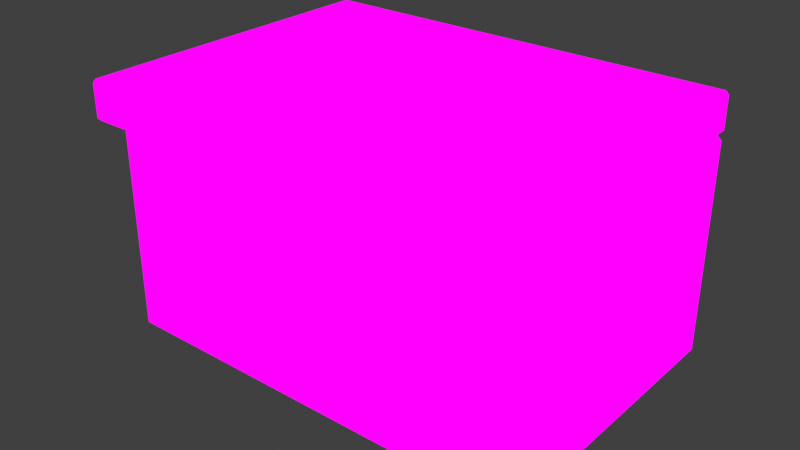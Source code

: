 # Source: Counter.blend  (saved by Blender 4.0.36; exported with 4.5.12 LTS)
import bpy
from mathutils import Matrix  # noqa: F401  (used for matrix-valued properties, if any)

bpy.ops.wm.read_factory_settings(use_empty=True)
scene = bpy.context.scene
scene.name = 'Scene'

# ---- collections
col_collection = bpy.data.collections.new('Collection'); scene.collection.children.link(col_collection)

# ---- images (referenced by path relative to the original .blend; pixels are not part of the script)
import os
ASSET_DIR = os.environ.get("B2B_ASSET_DIR", "")  # directory of the original .blend (textures are referenced by path, not embedded)
HERE = os.path.dirname(os.path.abspath(__file__))  # packed textures are extracted next to this script under _unpacked/

def load_image(name, relpath, width, height, colorspace="sRGB"):
    """Load a texture the original file referenced (path relative to the .blend, or extracted next to this script)."""
    p = next((c for c in (os.path.join(HERE, relpath), os.path.join(ASSET_DIR, relpath)) if relpath and os.path.exists(c)), "")
    if p:
        img = bpy.data.images.load(p, check_existing=True)
        img.name = name
    else:  # same state as the original file: an image datablock whose file is absent (Cycles renders it pink)
        img = bpy.data.images.new(name, width, height)
        img.source = "FILE"
        img.filepath = "//" + (relpath or name)
    img.colorspace_settings.name = colorspace
    return img
img_textureatlas_png_001 = load_image('TextureAtlas.png.001', 'TextureAtlas.png', 1024, 1024, 'sRGB')

# ---- materials (node trees are filled in below, after node groups)
mat_textureatlas = bpy.data.materials.new('TextureAtlas')
mat_textureatlas.alpha_threshold = 0.0
mat_textureatlas.use_transparent_shadow = False
mat_textureatlas.roughness = 0.5
mat_textureatlas.line_color = (0.0, 0.0, 0.0, 1.0)

# ---- material node trees
mat_textureatlas.use_nodes = True; mat_textureatlas.node_tree.nodes.clear()
_N = mat_textureatlas.node_tree.nodes; _L = mat_textureatlas.node_tree.links
n0 = _N.new('ShaderNodeOutputMaterial'); n0.name = 'Material Output'; n0.location = (300, 300)
n1 = _N.new('ShaderNodeTexImage'); n1.name = 'Image Texture'; n1.location = (-283, 196)
n1.image = img_textureatlas_png_001
n2 = _N.new('ShaderNodeEmission'); n2.name = 'Emission'; n2.location = (90, 266)
_L.new(n1.outputs[0], n2.inputs[0])
_L.new(n2.outputs[0], n0.inputs[0])
n0.is_active_output = True

# ---- world
world_world = bpy.data.worlds.new('World'); scene.world = world_world
world_world.use_nodes = True; world_world.node_tree.nodes.clear()
_N = world_world.node_tree.nodes; _L = world_world.node_tree.links
n0 = _N.new('ShaderNodeOutputWorld'); n0.name = 'World Output'; n0.location = (300, 300)
n1 = _N.new('ShaderNodeBackground'); n1.name = 'Background'; n1.location = (10, 300)
n1.inputs[0].default_value = (0.05088, 0.05088, 0.05088, 1.0)
_L.new(n1.outputs[0], n0.inputs[0])
n0.is_active_output = True
world_world.color = (0.05088, 0.05088, 0.05088)
world_world.use_sun_shadow = False
world_world.sun_shadow_jitter_overblur = 0.0

# ---- meshes
me_cube_006 = bpy.data.meshes.new('Cube.006')
me_cube_006.from_pydata([(-0.9749, -0.6063, 0.0), (-0.9749, -0.6313, 0.02505), (-1.0, -0.6063, 0.02505), (-0.9749, -0.6313, 0.9973), (-0.9749, -0.6063, 1.022), (-1.0, -0.6063, 0.9973), (-0.9749, 0.7249, 0.0), (-1.0, 0.7249, 0.02505), (-0.9749, 0.75, 0.02505), (-0.9749, 0.7249, 1.022), (-0.9749, 0.75, 0.9973), (-1.0, 0.7249, 0.9973), (0.9749, -0.6063, 0.0), (1.0, -0.6063, 0.02505), (0.9749, -0.6313, 0.02505), (0.9749, -0.6063, 1.022), (0.9749, -0.6313, 0.9973), (1.0, -0.6063, 0.9973), (0.9749, 0.7249, 0.0), (0.9749, 0.75, 0.02505), (1.0, 0.7249, 0.02505), (0.9749, 0.7249, 1.022), (1.0, 0.7249, 0.9973), (0.9749, 0.75, 0.9973)], [], [(14, 16, 3, 1), (20, 22, 17, 13), (21, 9, 4, 15), (2, 5, 11, 7), (8, 10, 23, 19), (0, 1, 2), (3, 4, 5), (6, 7, 8), (9, 10, 11), (12, 13, 14), (15, 16, 17), (18, 19, 20), (21, 22, 23), (6, 0, 2, 7), (1, 3, 5, 2), (4, 9, 11, 5), (10, 8, 7, 11), (18, 6, 8, 19), (9, 21, 23, 10), (22, 20, 19, 23), (12, 18, 20, 13), (21, 15, 17, 22), (16, 14, 13, 17), (0, 12, 14, 1), (15, 4, 3, 16), (6, 18, 12, 0)])
_uv = me_cube_006.uv_layers.new(name='UVMap')
_uv.uv.foreach_set('vector', [0.3875, 0.5785, 0.3875, 0.6161, 0.3781, 0.6161, 0.3781, 0.5785, 0.3876, 0.5785, 0.3876, 0.6161, 0.3876, 0.6161, 0.3876, 0.5785, 0.3875, 0.6171, 0.3781, 0.6171, 0.3781, 0.6171, 0.3875, 0.6171, 0.3779, 0.5785, 0.3779, 0.6161, 0.3779, 0.6161, 0.3779, 0.5785, 0.3781, 0.5785, 0.3781, 0.6161, 0.3875, 0.6161, 0.3875, 0.5785, 0.3777, 0.6055, 0.3777, 0.6059, 0.3776, 0.6059, 0.3777, 0.6226, 0.3777, 0.623, 0.3776, 0.6226, 0.3777, 0.6055, 0.3776, 0.6059, 0.3777, 0.6059, 0.3777, 0.623, 0.3777, 0.6226, 0.3776, 0.6226, 0.3871, 0.6055, 0.3872, 0.6059, 0.3871, 0.6059, 0.3871, 0.623, 0.3871, 0.6226, 0.3872, 0.6226, 0.3871, 0.6055, 0.3871, 0.6059, 0.3872, 0.6059, 0.3871, 0.623, 0.3872, 0.6226, 0.3871, 0.6226, 0.3777, 0.6055, 0.3777, 0.6055, 0.3776, 0.6059, 0.3776, 0.6059, 0.3777, 0.6059, 0.3777, 0.6226, 0.3776, 0.6226, 0.3776, 0.6059, 0.3777, 0.623, 0.3777, 0.623, 0.3776, 0.6226, 0.3776, 0.6226, 0.3777, 0.6226, 0.3777, 0.6059, 0.3776, 0.6059, 0.3776, 0.6226, 0.3871, 0.6055, 0.3777, 0.6055, 0.3777, 0.6059, 0.3871, 0.6059, 0.3777, 0.623, 0.3871, 0.623, 0.3871, 0.6226, 0.3777, 0.6226, 0.3872, 0.6226, 0.3872, 0.6059, 0.3871, 0.6059, 0.3871, 0.6226, 0.3871, 0.6055, 0.3871, 0.6055, 0.3872, 0.6059, 0.3872, 0.6059, 0.3871, 0.623, 0.3871, 0.623, 0.3872, 0.6226, 0.3872, 0.6226, 0.3871, 0.6226, 0.3871, 0.6059, 0.3872, 0.6059, 0.3872, 0.6226, 0.3777, 0.6055, 0.3871, 0.6055, 0.3871, 0.6059, 0.3777, 0.6059, 0.3871, 0.623, 0.3777, 0.623, 0.3777, 0.6226, 0.3871, 0.6226, 0.3781, 0.5775, 0.3875, 0.5775, 0.3875, 0.5775, 0.3781, 0.5775])
me_cube_006.materials.append(mat_textureatlas)
me_cube_006.update()
me_cube_007 = bpy.data.meshes.new('Cube.007')
me_cube_007.from_pydata([(-0.9851, -0.7351, 1.022), (-0.9851, -0.75, 1.037), (-1.0, -0.7351, 1.037), (-0.9851, -0.75, 1.185), (-0.9851, -0.7351, 1.2), (-1.0, -0.7351, 1.185), (-0.9851, 0.7351, 1.022), (-1.0, 0.7351, 1.037), (-0.9851, 0.75, 1.037), (-0.9851, 0.7351, 1.2), (-0.9851, 0.75, 1.185), (-1.0, 0.7351, 1.185), (0.9851, -0.7351, 1.022), (1.0, -0.7351, 1.037), (0.9851, -0.75, 1.037), (0.9851, -0.7351, 1.2), (0.9851, -0.75, 1.185), (1.0, -0.7351, 1.185), (0.9851, 0.7351, 1.022), (0.9851, 0.75, 1.037), (1.0, 0.7351, 1.037), (0.9851, 0.7351, 1.2), (1.0, 0.7351, 1.185), (0.9851, 0.75, 1.185)], [], [(14, 16, 3, 1), (20, 22, 17, 13), (21, 9, 4, 15), (2, 5, 11, 7), (8, 10, 23, 19), (0, 1, 2), (3, 4, 5), (6, 7, 8), (9, 10, 11), (12, 13, 14), (15, 16, 17), (18, 19, 20), (21, 22, 23), (6, 0, 2, 7), (1, 3, 5, 2), (4, 9, 11, 5), (10, 8, 7, 11), (18, 6, 8, 19), (9, 21, 23, 10), (22, 20, 19, 23), (12, 18, 20, 13), (21, 15, 17, 22), (16, 14, 13, 17), (0, 12, 14, 1), (15, 4, 3, 16), (6, 18, 12, 0)])
_uv = me_cube_007.uv_layers.new(name='UVMap')
_uv.uv.foreach_set('vector', [0.1067, 0.4561, 0.1067, 0.4694, 0.09776, 0.4694, 0.09776, 0.4561, 0.1068, 0.4561, 0.1068, 0.4694, 0.1068, 0.4694, 0.1068, 0.4561, 0.1067, 0.4708, 0.09776, 0.4708, 0.09776, 0.4708, 0.1067, 0.4708, 0.09769, 0.4561, 0.09769, 0.4694, 0.09769, 0.4694, 0.09769, 0.4561, 0.09776, 0.4561, 0.09776, 0.4694, 0.1067, 0.4694, 0.1067, 0.4561, 0.09776, 0.4802, 0.09776, 0.4815, 0.09769, 0.4815, 0.09776, 0.4948, 0.09776, 0.4961, 0.09769, 0.4948, 0.09776, 0.4802, 0.09769, 0.4815, 0.09776, 0.4815, 0.09776, 0.4961, 0.09776, 0.4948, 0.09769, 0.4948, 0.1067, 0.4802, 0.1068, 0.4815, 0.1067, 0.4815, 0.1067, 0.4961, 0.1067, 0.4948, 0.1068, 0.4948, 0.1067, 0.4802, 0.1067, 0.4815, 0.1068, 0.4815, 0.1067, 0.4961, 0.1068, 0.4948, 0.1067, 0.4948, 0.09776, 0.4802, 0.09776, 0.4802, 0.09769, 0.4815, 0.09769, 0.4815, 0.09776, 0.4815, 0.09776, 0.4948, 0.09769, 0.4948, 0.09769, 0.4815, 0.09776, 0.4961, 0.09776, 0.4961, 0.09769, 0.4948, 0.09769, 0.4948, 0.09776, 0.4948, 0.09776, 0.4815, 0.09769, 0.4815, 0.09769, 0.4948, 0.1067, 0.4802, 0.09776, 0.4802, 0.09776, 0.4815, 0.1067, 0.4815, 0.09776, 0.4961, 0.1067, 0.4961, 0.1067, 0.4948, 0.09776, 0.4948, 0.1068, 0.4948, 0.1068, 0.4815, 0.1067, 0.4815, 0.1067, 0.4948, 0.1067, 0.4802, 0.1067, 0.4802, 0.1068, 0.4815, 0.1068, 0.4815, 0.1067, 0.4961, 0.1067, 0.4961, 0.1068, 0.4948, 0.1068, 0.4948, 0.1067, 0.4948, 0.1067, 0.4815, 0.1068, 0.4815, 0.1068, 0.4948, 0.09776, 0.4802, 0.1067, 0.4802, 0.1067, 0.4815, 0.09776, 0.4815, 0.1067, 0.4961, 0.09776, 0.4961, 0.09776, 0.4948, 0.1067, 0.4948, 0.09776, 0.4548, 0.1067, 0.4548, 0.1067, 0.4548, 0.09776, 0.4548])
me_cube_007.materials.append(mat_textureatlas)
me_cube_007.update()
me_cube_008 = bpy.data.meshes.new('Cube.008')
me_cube_008.from_pydata([(-0.7122, -0.6932, 0.2813), (-0.7122, -0.7148, 0.3029), (-0.7338, -0.6932, 0.3029), (-0.7122, -0.7148, 0.7804), (-0.7122, -0.6932, 0.802), (-0.7338, -0.6932, 0.7804), (-0.7122, -0.5788, 0.2813), (-0.7338, -0.5788, 0.3029), (-0.7122, -0.5572, 0.3029), (-0.7122, -0.5788, 0.802), (-0.7122, -0.5572, 0.7804), (-0.7338, -0.5788, 0.7804), (0.7122, -0.6932, 0.2813), (0.7338, -0.6932, 0.3029), (0.7122, -0.7148, 0.3029), (0.7122, -0.6932, 0.802), (0.7122, -0.7148, 0.7804), (0.7338, -0.6932, 0.7804), (0.7122, -0.5788, 0.2813), (0.7122, -0.5572, 0.3029), (0.7338, -0.5788, 0.3029), (0.7122, -0.5788, 0.802), (0.7338, -0.5788, 0.7804), (0.7122, -0.5572, 0.7804)], [], [(14, 16, 3, 1), (20, 22, 17, 13), (21, 9, 4, 15), (2, 5, 11, 7), (8, 10, 23, 19), (0, 1, 2), (3, 4, 5), (6, 7, 8), (9, 10, 11), (12, 13, 14), (15, 16, 17), (18, 19, 20), (21, 22, 23), (6, 0, 2, 7), (1, 3, 5, 2), (4, 9, 11, 5), (10, 8, 7, 11), (18, 6, 8, 19), (9, 21, 23, 10), (22, 20, 19, 23), (12, 18, 20, 13), (21, 15, 17, 22), (16, 14, 13, 17), (0, 12, 14, 1), (15, 4, 3, 16), (6, 18, 12, 0)])
_uv = me_cube_008.uv_layers.new(name='UVMap')
_uv.uv.foreach_set('vector', [0.1068, 0.4498, 0.1068, 0.4718, 0.09793, 0.4718, 0.09793, 0.4498, 0.1069, 0.4498, 0.1069, 0.4718, 0.1069, 0.4718, 0.1069, 0.4498, 0.1068, 0.4727, 0.09793, 0.4727, 0.09793, 0.4727, 0.1068, 0.4727, 0.0978, 0.4498, 0.0978, 0.4718, 0.0978, 0.4718, 0.0978, 0.4498, 0.09793, 0.4498, 0.09793, 0.4718, 0.1068, 0.4718, 0.1068, 0.4498, 0.09793, 0.484, 0.09793, 0.4845, 0.0978, 0.4845, 0.09793, 0.4949, 0.09793, 0.4953, 0.0978, 0.4949, 0.09793, 0.484, 0.0978, 0.4845, 0.09793, 0.4845, 0.09793, 0.4953, 0.09793, 0.4949, 0.0978, 0.4949, 0.1068, 0.484, 0.1069, 0.4845, 0.1068, 0.4845, 0.1068, 0.4953, 0.1068, 0.4949, 0.1069, 0.4949, 0.1068, 0.484, 0.1068, 0.4845, 0.1069, 0.4845, 0.1068, 0.4953, 0.1069, 0.4949, 0.1068, 0.4949, 0.09793, 0.484, 0.09793, 0.484, 0.0978, 0.4845, 0.0978, 0.4845, 0.09793, 0.4845, 0.09793, 0.4949, 0.0978, 0.4949, 0.0978, 0.4845, 0.09793, 0.4953, 0.09793, 0.4953, 0.0978, 0.4949, 0.0978, 0.4949, 0.09793, 0.4949, 0.09793, 0.4845, 0.0978, 0.4845, 0.0978, 0.4949, 0.1068, 0.484, 0.09793, 0.484, 0.09793, 0.4845, 0.1068, 0.4845, 0.09793, 0.4953, 0.1068, 0.4953, 0.1068, 0.4949, 0.09793, 0.4949, 0.1069, 0.4949, 0.1069, 0.4845, 0.1068, 0.4845, 0.1068, 0.4949, 0.1068, 0.484, 0.1068, 0.484, 0.1069, 0.4845, 0.1069, 0.4845, 0.1068, 0.4953, 0.1068, 0.4953, 0.1069, 0.4949, 0.1069, 0.4949, 0.1068, 0.4949, 0.1068, 0.4845, 0.1069, 0.4845, 0.1069, 0.4949, 0.09793, 0.484, 0.1068, 0.484, 0.1068, 0.4845, 0.09793, 0.4845, 0.1068, 0.4953, 0.09793, 0.4953, 0.09793, 0.4949, 0.1068, 0.4949, 0.09793, 0.4488, 0.1068, 0.4488, 0.1068, 0.4488, 0.09793, 0.4488])
me_cube_008.materials.append(mat_textureatlas)
me_cube_008.update()
me_cube_009 = bpy.data.meshes.new('Cube.009')
me_cube_009.from_pydata([(-0.05646, -0.7912, 0.4953), (-0.05646, -0.7912, 0.6082), (-0.05646, -0.6783, 0.4953), (-0.05646, -0.6783, 0.6082), (0.05646, -0.7912, 0.4953), (0.05646, -0.7912, 0.6082), (0.05646, -0.6783, 0.4953), (0.05646, -0.6783, 0.6082), (-0.06883, -0.7347, 0.4829), (-0.06883, -0.8035, 0.5518), (-0.06883, -0.7347, 0.6206), (-0.06883, -0.6659, 0.5518), (5.152e-09, -0.6659, 0.4829), (5.502e-09, -0.6659, 0.6206), (0.06883, -0.6659, 0.5518), (0.06883, -0.7347, 0.4829), (0.06883, -0.7347, 0.6206), (0.06883, -0.8035, 0.5518), (4.451e-09, -0.8035, 0.4829), (4.188e-09, -0.8035, 0.6206), (-0.0948, -0.7347, 0.5518), (4.801e-09, -0.6399, 0.5518), (0.0948, -0.7347, 0.5518), (4.801e-09, -0.8295, 0.5518), (7.167e-09, -0.7347, 0.457), (4.275e-09, -0.7347, 0.6466)], [], [(0, 9, 20, 8), (9, 1, 10, 20), (20, 10, 3, 11), (8, 20, 11, 2), (2, 11, 21, 12), (11, 3, 13, 21), (21, 13, 7, 14), (12, 21, 14, 6), (6, 14, 22, 15), (14, 7, 16, 22), (22, 16, 5, 17), (15, 22, 17, 4), (4, 17, 23, 18), (17, 5, 19, 23), (23, 19, 1, 9), (18, 23, 9, 0), (2, 12, 24, 8), (12, 6, 15, 24), (24, 15, 4, 18), (8, 24, 18, 0), (7, 13, 25, 16), (13, 3, 10, 25), (25, 10, 1, 19), (16, 25, 19, 5)])
_uv = me_cube_009.uv_layers.new(name='UVMap')
_uv.uv.foreach_set('vector', [0.3795, 0.5903, 0.3787, 0.594, 0.377, 0.594, 0.3787, 0.5896, 0.3787, 0.594, 0.3795, 0.5976, 0.3787, 0.5984, 0.377, 0.594, 0.377, 0.594, 0.3787, 0.5984, 0.3795, 0.5976, 0.3787, 0.594, 0.3787, 0.5896, 0.377, 0.594, 0.3787, 0.594, 0.3795, 0.5903, 0.3795, 0.5903, 0.3787, 0.594, 0.3831, 0.594, 0.3831, 0.5896, 0.3787, 0.594, 0.3795, 0.5976, 0.3831, 0.5984, 0.3831, 0.594, 0.3831, 0.594, 0.3831, 0.5984, 0.3867, 0.5976, 0.3875, 0.594, 0.3831, 0.5896, 0.3831, 0.594, 0.3875, 0.594, 0.3867, 0.5903, 0.3867, 0.5903, 0.3875, 0.594, 0.3891, 0.594, 0.3875, 0.5896, 0.3875, 0.594, 0.3867, 0.5976, 0.3875, 0.5984, 0.3891, 0.594, 0.3891, 0.594, 0.3875, 0.5984, 0.3867, 0.5976, 0.3875, 0.594, 0.3875, 0.5896, 0.3891, 0.594, 0.3875, 0.594, 0.3867, 0.5903, 0.3867, 0.5903, 0.3875, 0.594, 0.3831, 0.594, 0.3831, 0.5896, 0.3875, 0.594, 0.3867, 0.5976, 0.3831, 0.5984, 0.3831, 0.594, 0.3831, 0.594, 0.3831, 0.5984, 0.3795, 0.5976, 0.3787, 0.594, 0.3831, 0.5896, 0.3831, 0.594, 0.3787, 0.594, 0.3795, 0.5903, 0.3795, 0.5903, 0.3831, 0.5896, 0.3831, 0.5879, 0.3787, 0.5896, 0.3831, 0.5896, 0.3867, 0.5903, 0.3875, 0.5896, 0.3831, 0.5879, 0.3831, 0.5879, 0.3875, 0.5896, 0.3867, 0.5903, 0.3831, 0.5896, 0.3787, 0.5896, 0.3831, 0.5879, 0.3831, 0.5896, 0.3795, 0.5903, 0.3867, 0.5976, 0.3831, 0.5984, 0.3831, 0.6, 0.3875, 0.5984, 0.3831, 0.5984, 0.3795, 0.5976, 0.3787, 0.5984, 0.3831, 0.6, 0.3831, 0.6, 0.3787, 0.5984, 0.3795, 0.5976, 0.3831, 0.5984, 0.3875, 0.5984, 0.3831, 0.6, 0.3831, 0.5984, 0.3867, 0.5976])
me_cube_009.materials.append(mat_textureatlas)
me_cube_009.update()

# ---- objects
ob_base = bpy.data.objects.new('base', me_cube_006)
ob_tabla = bpy.data.objects.new('tabla', me_cube_007)
ob_cajon = bpy.data.objects.new('cajon', me_cube_008)
ob_agarradera = bpy.data.objects.new('agarradera', me_cube_009)

# ---- transforms, parenting, visibility, modifiers, constraints
ob_base.location = (0.0, 0.0, 0.0)
ob_tabla.location = (0.0, 0.0, 0.0)
ob_cajon.location = (0.0, 0.0, 0.0)
ob_agarradera.location = (0.0, 0.0, 0.0)

# ---- collection membership
col_collection.objects.link(ob_base)
col_collection.objects.link(ob_tabla)
col_collection.objects.link(ob_cajon)
col_collection.objects.link(ob_agarradera)

# ---- scene / render settings (as saved in the file)
scene.frame_start = 1; scene.frame_end = 250; scene.frame_set(1)
scene.render.engine = 'BLENDER_EEVEE_NEXT'
scene.cycles.sampling_pattern = 'TABULATED_SOBOL'
scene.view_settings.view_transform = 'Standard'
bpy.context.view_layer.update()

# ---- added for rendering (the .blend has no active camera): camera
cam_auto = bpy.data.cameras.new('AutoCamera')
cam_auto.lens = 50.0
cam_auto.sensor_width = 36.0
cam_auto.clip_end = 1000.0
ob_auto_camera = bpy.data.objects.new('AutoCamera', cam_auto)
scene.collection.objects.link(ob_auto_camera)
ob_auto_camera.location = (2.60625, -3.16726, 2.685)
ob_auto_camera.rotation_euler = (1.09748, -7.21219e-08, 0.694738)
scene.camera = ob_auto_camera
bpy.context.view_layer.update()
